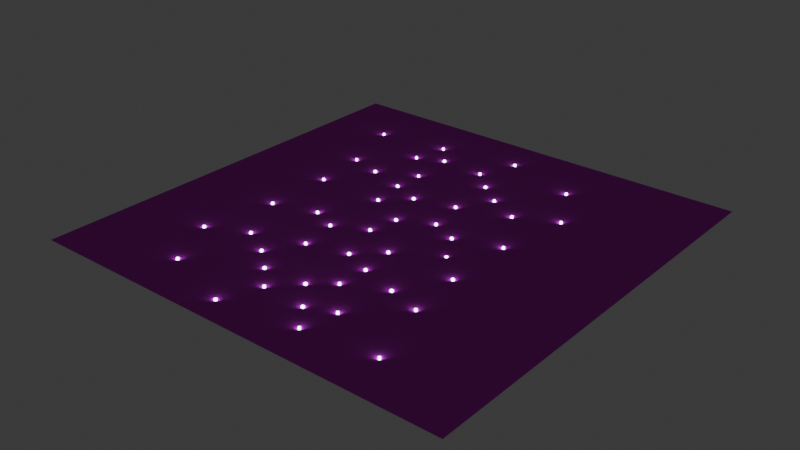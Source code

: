 # Source: greybox.blend  (saved by Blender 4.5.90; exported with 4.5.12 LTS)
import bpy
from mathutils import Matrix  # noqa: F401  (used for matrix-valued properties, if any)

bpy.ops.wm.read_factory_settings(use_empty=True)
scene = bpy.context.scene
scene.name = 'Scene'

# ---- collections
col_collection = bpy.data.collections.new('Collection'); scene.collection.children.link(col_collection)
col_boxes = bpy.data.collections.new('Boxes'); scene.collection.children.link(col_boxes)

# ---- images (referenced by path relative to the original .blend; pixels are not part of the script)
import os
ASSET_DIR = os.environ.get("B2B_ASSET_DIR", "")  # directory of the original .blend (textures are referenced by path, not embedded)
HERE = os.path.dirname(os.path.abspath(__file__))  # packed textures are extracted next to this script under _unpacked/

def load_image(name, relpath, width, height, colorspace="sRGB"):
    """Load a texture the original file referenced (path relative to the .blend, or extracted next to this script)."""
    p = next((c for c in (os.path.join(HERE, relpath), os.path.join(ASSET_DIR, relpath)) if relpath and os.path.exists(c)), "")
    if p:
        img = bpy.data.images.load(p, check_existing=True)
        img.name = name
    else:  # same state as the original file: an image datablock whose file is absent (Cycles renders it pink)
        img = bpy.data.images.new(name, width, height)
        img.source = "FILE"
        img.filepath = "//" + (relpath or name)
    img.colorspace_settings.name = colorspace
    return img
img_poliigon_concreteworn_8690_basecolor_jpg = load_image('Poliigon_ConcreteWorn_8690_BaseColor.jpg', 'Poliigon_ConcreteWorn_8690_BaseColor.jpg', 1024, 1024, 'sRGB')
img_poliigon_concreteworn_8690_roughness_jpg = load_image('Poliigon_ConcreteWorn_8690_Roughness.jpg', 'Poliigon_ConcreteWorn_8690_Roughness.jpg', 1024, 1024, 'Non-Color')
img_poliigon_concreteworn_8690_normal_png = load_image('Poliigon_ConcreteWorn_8690_Normal.png', 'Poliigon_ConcreteWorn_8690_Normal.png', 1024, 1024, 'Non-Color')

# ---- materials (node trees are filled in below, after node groups)
mat_concrete = bpy.data.materials.new('concrete')
mat_concrete.alpha_threshold = 0.0
mat_concrete.roughness = 0.5
mat_concrete.line_color = (0.0, 0.0, 0.0, 1.0)
mat_boxes = bpy.data.materials.new('boxes')
mat_boxes.alpha_threshold = 0.0
mat_boxes.roughness = 0.5
mat_boxes.line_color = (0.0, 0.0, 0.0, 1.0)

# ---- material node trees
mat_concrete.use_nodes = True; mat_concrete.node_tree.nodes.clear()
_N = mat_concrete.node_tree.nodes; _L = mat_concrete.node_tree.links
n0 = _N.new('ShaderNodeOutputMaterial'); n0.name = 'Material Output'; n0.location = (200, 100)
n1 = _N.new('ShaderNodeBsdfPrincipled'); n1.name = 'Principled BSDF'; n1.location = (-200, 100)
n1.inputs[3].default_value = 1.45
n2 = _N.new('ShaderNodeTexImage'); n2.name = 'Image Texture'; n2.location = (-563, 86)
n2.hide = True
n2.image = img_poliigon_concreteworn_8690_basecolor_jpg
n3 = _N.new('ShaderNodeTexImage'); n3.name = 'Image Texture.001'; n3.location = (-563, 11)
n3.image = img_poliigon_concreteworn_8690_roughness_jpg
n4 = _N.new('ShaderNodeTexImage'); n4.name = 'Image Texture.002'; n4.location = (-682, -83)
n4.image = img_poliigon_concreteworn_8690_normal_png
n5 = _N.new('ShaderNodeNormalMap'); n5.name = 'Normal Map'; n5.location = (-396, -49)
_L.new(n1.outputs[0], n0.inputs[0])
_L.new(n4.outputs[0], n5.inputs[1])
_L.new(n5.outputs[0], n1.inputs[5])
_L.new(n3.outputs[0], n1.inputs[2])
_L.new(n2.outputs[0], n1.inputs[0])
n0.is_active_output = True
mat_boxes.use_nodes = True; mat_boxes.node_tree.nodes.clear()
_N = mat_boxes.node_tree.nodes; _L = mat_boxes.node_tree.links
n0 = _N.new('ShaderNodeOutputMaterial'); n0.name = 'Material Output'; n0.location = (200, 100)
n1 = _N.new('ShaderNodeEmission'); n1.name = 'Emission'; n1.location = (-200, 100)
n1.inputs[0].default_value = (0.8008, 0.794, 1.0, 1.0)
n1.inputs[1].default_value = 10.0
_L.new(n1.outputs[0], n0.inputs[0])
n0.is_active_output = True

# ---- world
world_world = bpy.data.worlds.new('World'); scene.world = world_world
world_world.use_nodes = True; world_world.node_tree.nodes.clear()
_N = world_world.node_tree.nodes; _L = world_world.node_tree.links
n0 = _N.new('ShaderNodeOutputWorld'); n0.name = 'World Output'; n0.location = (200, 100)
n1 = _N.new('ShaderNodeBackground'); n1.name = 'Background'; n1.location = (-200, 100)
n1.inputs[0].default_value = (0.05088, 0.05088, 0.05088, 1.0)
_L.new(n1.outputs[0], n0.inputs[0])
n0.is_active_output = True
world_world.color = (0.05088, 0.05088, 0.05088)
world_world.sun_shadow_jitter_overblur = 0.0

# ---- meshes
me_plane = bpy.data.meshes.new('Plane')
me_plane.from_pydata([(-1.0, -1.0, 0.0), (1.0, -1.0, 0.0), (-1.0, 1.0, 0.0), (1.0, 1.0, 0.0)], [], [(0, 1, 3, 2)])
_uv = me_plane.uv_layers.new(name='UVMap')
_uv.uv.foreach_set('vector', [-9.5, -9.5, 10.5, -9.5, 10.5, 10.5, -9.5, 10.5])
me_plane.materials.append(mat_concrete)
me_plane.update()
me_cube_002 = bpy.data.meshes.new('Cube.002')
me_cube_002.from_pydata([(-1.0, -1.0, -1.0), (-1.0, -1.0, 1.0), (-1.0, 1.0, -1.0), (-1.0, 1.0, 1.0), (1.0, -1.0, -1.0), (1.0, -1.0, 1.0), (1.0, 1.0, -1.0), (1.0, 1.0, 1.0)], [], [(0, 1, 3, 2), (2, 3, 7, 6), (6, 7, 5, 4), (4, 5, 1, 0), (2, 6, 4, 0), (7, 3, 1, 5)])
_uv = me_cube_002.uv_layers.new(name='UVMap')
_uv.uv.foreach_set('vector', [0.375, 0.0, 0.625, 0.0, 0.625, 0.25, 0.375, 0.25, 0.375, 0.25, 0.625, 0.25, 0.625, 0.5, 0.375, 0.5, 0.375, 0.5, 0.625, 0.5, 0.625, 0.75, 0.375, 0.75, 0.375, 0.75, 0.625, 0.75, 0.625, 1.0, 0.375, 1.0, 0.125, 0.5, 0.375, 0.5, 0.375, 0.75, 0.125, 0.75, 0.625, 0.5, 0.875, 0.5, 0.875, 0.75, 0.625, 0.75])
me_cube_002.materials.append(mat_boxes)
me_cube_002.update()
me_cube_003 = bpy.data.meshes.new('Cube.003')
me_cube_003.from_pydata([(-1.0, -1.0, -1.0), (-1.0, -1.0, 1.0), (-1.0, 1.0, -1.0), (-1.0, 1.0, 1.0), (1.0, -1.0, -1.0), (1.0, -1.0, 1.0), (1.0, 1.0, -1.0), (1.0, 1.0, 1.0)], [], [(0, 1, 3, 2), (2, 3, 7, 6), (6, 7, 5, 4), (4, 5, 1, 0), (2, 6, 4, 0), (7, 3, 1, 5)])
_uv = me_cube_003.uv_layers.new(name='UVMap')
_uv.uv.foreach_set('vector', [0.375, 0.0, 0.625, 0.0, 0.625, 0.25, 0.375, 0.25, 0.375, 0.25, 0.625, 0.25, 0.625, 0.5, 0.375, 0.5, 0.375, 0.5, 0.625, 0.5, 0.625, 0.75, 0.375, 0.75, 0.375, 0.75, 0.625, 0.75, 0.625, 1.0, 0.375, 1.0, 0.125, 0.5, 0.375, 0.5, 0.375, 0.75, 0.125, 0.75, 0.625, 0.5, 0.875, 0.5, 0.875, 0.75, 0.625, 0.75])
me_cube_003.materials.append(mat_boxes)
me_cube_003.update()
me_cube_004 = bpy.data.meshes.new('Cube.004')
me_cube_004.from_pydata([(-1.0, -1.0, -1.0), (-1.0, -1.0, 1.0), (-1.0, 1.0, -1.0), (-1.0, 1.0, 1.0), (1.0, -1.0, -1.0), (1.0, -1.0, 1.0), (1.0, 1.0, -1.0), (1.0, 1.0, 1.0)], [], [(0, 1, 3, 2), (2, 3, 7, 6), (6, 7, 5, 4), (4, 5, 1, 0), (2, 6, 4, 0), (7, 3, 1, 5)])
_uv = me_cube_004.uv_layers.new(name='UVMap')
_uv.uv.foreach_set('vector', [0.375, 0.0, 0.625, 0.0, 0.625, 0.25, 0.375, 0.25, 0.375, 0.25, 0.625, 0.25, 0.625, 0.5, 0.375, 0.5, 0.375, 0.5, 0.625, 0.5, 0.625, 0.75, 0.375, 0.75, 0.375, 0.75, 0.625, 0.75, 0.625, 1.0, 0.375, 1.0, 0.125, 0.5, 0.375, 0.5, 0.375, 0.75, 0.125, 0.75, 0.625, 0.5, 0.875, 0.5, 0.875, 0.75, 0.625, 0.75])
me_cube_004.materials.append(mat_boxes)
me_cube_004.update()
me_cube_005 = bpy.data.meshes.new('Cube.005')
me_cube_005.from_pydata([(-1.0, -1.0, -1.0), (-1.0, -1.0, 1.0), (-1.0, 1.0, -1.0), (-1.0, 1.0, 1.0), (1.0, -1.0, -1.0), (1.0, -1.0, 1.0), (1.0, 1.0, -1.0), (1.0, 1.0, 1.0)], [], [(0, 1, 3, 2), (2, 3, 7, 6), (6, 7, 5, 4), (4, 5, 1, 0), (2, 6, 4, 0), (7, 3, 1, 5)])
_uv = me_cube_005.uv_layers.new(name='UVMap')
_uv.uv.foreach_set('vector', [0.375, 0.0, 0.625, 0.0, 0.625, 0.25, 0.375, 0.25, 0.375, 0.25, 0.625, 0.25, 0.625, 0.5, 0.375, 0.5, 0.375, 0.5, 0.625, 0.5, 0.625, 0.75, 0.375, 0.75, 0.375, 0.75, 0.625, 0.75, 0.625, 1.0, 0.375, 1.0, 0.125, 0.5, 0.375, 0.5, 0.375, 0.75, 0.125, 0.75, 0.625, 0.5, 0.875, 0.5, 0.875, 0.75, 0.625, 0.75])
me_cube_005.materials.append(mat_boxes)
me_cube_005.update()
me_cube_006 = bpy.data.meshes.new('Cube.006')
me_cube_006.from_pydata([(-1.0, -1.0, -1.0), (-1.0, -1.0, 1.0), (-1.0, 1.0, -1.0), (-1.0, 1.0, 1.0), (1.0, -1.0, -1.0), (1.0, -1.0, 1.0), (1.0, 1.0, -1.0), (1.0, 1.0, 1.0)], [], [(0, 1, 3, 2), (2, 3, 7, 6), (6, 7, 5, 4), (4, 5, 1, 0), (2, 6, 4, 0), (7, 3, 1, 5)])
_uv = me_cube_006.uv_layers.new(name='UVMap')
_uv.uv.foreach_set('vector', [0.375, 0.0, 0.625, 0.0, 0.625, 0.25, 0.375, 0.25, 0.375, 0.25, 0.625, 0.25, 0.625, 0.5, 0.375, 0.5, 0.375, 0.5, 0.625, 0.5, 0.625, 0.75, 0.375, 0.75, 0.375, 0.75, 0.625, 0.75, 0.625, 1.0, 0.375, 1.0, 0.125, 0.5, 0.375, 0.5, 0.375, 0.75, 0.125, 0.75, 0.625, 0.5, 0.875, 0.5, 0.875, 0.75, 0.625, 0.75])
me_cube_006.materials.append(mat_boxes)
me_cube_006.update()
me_cube_007 = bpy.data.meshes.new('Cube.007')
me_cube_007.from_pydata([(-1.0, -1.0, -1.0), (-1.0, -1.0, 1.0), (-1.0, 1.0, -1.0), (-1.0, 1.0, 1.0), (1.0, -1.0, -1.0), (1.0, -1.0, 1.0), (1.0, 1.0, -1.0), (1.0, 1.0, 1.0)], [], [(0, 1, 3, 2), (2, 3, 7, 6), (6, 7, 5, 4), (4, 5, 1, 0), (2, 6, 4, 0), (7, 3, 1, 5)])
_uv = me_cube_007.uv_layers.new(name='UVMap')
_uv.uv.foreach_set('vector', [0.375, 0.0, 0.625, 0.0, 0.625, 0.25, 0.375, 0.25, 0.375, 0.25, 0.625, 0.25, 0.625, 0.5, 0.375, 0.5, 0.375, 0.5, 0.625, 0.5, 0.625, 0.75, 0.375, 0.75, 0.375, 0.75, 0.625, 0.75, 0.625, 1.0, 0.375, 1.0, 0.125, 0.5, 0.375, 0.5, 0.375, 0.75, 0.125, 0.75, 0.625, 0.5, 0.875, 0.5, 0.875, 0.75, 0.625, 0.75])
me_cube_007.materials.append(mat_boxes)
me_cube_007.update()
me_cube_008 = bpy.data.meshes.new('Cube.008')
me_cube_008.from_pydata([(-1.0, -1.0, -1.0), (-1.0, -1.0, 1.0), (-1.0, 1.0, -1.0), (-1.0, 1.0, 1.0), (1.0, -1.0, -1.0), (1.0, -1.0, 1.0), (1.0, 1.0, -1.0), (1.0, 1.0, 1.0)], [], [(0, 1, 3, 2), (2, 3, 7, 6), (6, 7, 5, 4), (4, 5, 1, 0), (2, 6, 4, 0), (7, 3, 1, 5)])
_uv = me_cube_008.uv_layers.new(name='UVMap')
_uv.uv.foreach_set('vector', [0.375, 0.0, 0.625, 0.0, 0.625, 0.25, 0.375, 0.25, 0.375, 0.25, 0.625, 0.25, 0.625, 0.5, 0.375, 0.5, 0.375, 0.5, 0.625, 0.5, 0.625, 0.75, 0.375, 0.75, 0.375, 0.75, 0.625, 0.75, 0.625, 1.0, 0.375, 1.0, 0.125, 0.5, 0.375, 0.5, 0.375, 0.75, 0.125, 0.75, 0.625, 0.5, 0.875, 0.5, 0.875, 0.75, 0.625, 0.75])
me_cube_008.materials.append(mat_boxes)
me_cube_008.update()
me_cube_009 = bpy.data.meshes.new('Cube.009')
me_cube_009.from_pydata([(-1.0, -1.0, -1.0), (-1.0, -1.0, 1.0), (-1.0, 1.0, -1.0), (-1.0, 1.0, 1.0), (1.0, -1.0, -1.0), (1.0, -1.0, 1.0), (1.0, 1.0, -1.0), (1.0, 1.0, 1.0)], [], [(0, 1, 3, 2), (2, 3, 7, 6), (6, 7, 5, 4), (4, 5, 1, 0), (2, 6, 4, 0), (7, 3, 1, 5)])
_uv = me_cube_009.uv_layers.new(name='UVMap')
_uv.uv.foreach_set('vector', [0.375, 0.0, 0.625, 0.0, 0.625, 0.25, 0.375, 0.25, 0.375, 0.25, 0.625, 0.25, 0.625, 0.5, 0.375, 0.5, 0.375, 0.5, 0.625, 0.5, 0.625, 0.75, 0.375, 0.75, 0.375, 0.75, 0.625, 0.75, 0.625, 1.0, 0.375, 1.0, 0.125, 0.5, 0.375, 0.5, 0.375, 0.75, 0.125, 0.75, 0.625, 0.5, 0.875, 0.5, 0.875, 0.75, 0.625, 0.75])
me_cube_009.materials.append(mat_boxes)
me_cube_009.update()
me_cube_010 = bpy.data.meshes.new('Cube.010')
me_cube_010.from_pydata([(-1.0, -1.0, -1.0), (-1.0, -1.0, 1.0), (-1.0, 1.0, -1.0), (-1.0, 1.0, 1.0), (1.0, -1.0, -1.0), (1.0, -1.0, 1.0), (1.0, 1.0, -1.0), (1.0, 1.0, 1.0)], [], [(0, 1, 3, 2), (2, 3, 7, 6), (6, 7, 5, 4), (4, 5, 1, 0), (2, 6, 4, 0), (7, 3, 1, 5)])
_uv = me_cube_010.uv_layers.new(name='UVMap')
_uv.uv.foreach_set('vector', [0.375, 0.0, 0.625, 0.0, 0.625, 0.25, 0.375, 0.25, 0.375, 0.25, 0.625, 0.25, 0.625, 0.5, 0.375, 0.5, 0.375, 0.5, 0.625, 0.5, 0.625, 0.75, 0.375, 0.75, 0.375, 0.75, 0.625, 0.75, 0.625, 1.0, 0.375, 1.0, 0.125, 0.5, 0.375, 0.5, 0.375, 0.75, 0.125, 0.75, 0.625, 0.5, 0.875, 0.5, 0.875, 0.75, 0.625, 0.75])
me_cube_010.materials.append(mat_boxes)
me_cube_010.update()
me_cube_011 = bpy.data.meshes.new('Cube.011')
me_cube_011.from_pydata([(-1.0, -1.0, -1.0), (-1.0, -1.0, 1.0), (-1.0, 1.0, -1.0), (-1.0, 1.0, 1.0), (1.0, -1.0, -1.0), (1.0, -1.0, 1.0), (1.0, 1.0, -1.0), (1.0, 1.0, 1.0)], [], [(0, 1, 3, 2), (2, 3, 7, 6), (6, 7, 5, 4), (4, 5, 1, 0), (2, 6, 4, 0), (7, 3, 1, 5)])
_uv = me_cube_011.uv_layers.new(name='UVMap')
_uv.uv.foreach_set('vector', [0.375, 0.0, 0.625, 0.0, 0.625, 0.25, 0.375, 0.25, 0.375, 0.25, 0.625, 0.25, 0.625, 0.5, 0.375, 0.5, 0.375, 0.5, 0.625, 0.5, 0.625, 0.75, 0.375, 0.75, 0.375, 0.75, 0.625, 0.75, 0.625, 1.0, 0.375, 1.0, 0.125, 0.5, 0.375, 0.5, 0.375, 0.75, 0.125, 0.75, 0.625, 0.5, 0.875, 0.5, 0.875, 0.75, 0.625, 0.75])
me_cube_011.materials.append(mat_boxes)
me_cube_011.update()
me_cube_012 = bpy.data.meshes.new('Cube.012')
me_cube_012.from_pydata([(-1.0, -1.0, -1.0), (-1.0, -1.0, 1.0), (-1.0, 1.0, -1.0), (-1.0, 1.0, 1.0), (1.0, -1.0, -1.0), (1.0, -1.0, 1.0), (1.0, 1.0, -1.0), (1.0, 1.0, 1.0)], [], [(0, 1, 3, 2), (2, 3, 7, 6), (6, 7, 5, 4), (4, 5, 1, 0), (2, 6, 4, 0), (7, 3, 1, 5)])
_uv = me_cube_012.uv_layers.new(name='UVMap')
_uv.uv.foreach_set('vector', [0.375, 0.0, 0.625, 0.0, 0.625, 0.25, 0.375, 0.25, 0.375, 0.25, 0.625, 0.25, 0.625, 0.5, 0.375, 0.5, 0.375, 0.5, 0.625, 0.5, 0.625, 0.75, 0.375, 0.75, 0.375, 0.75, 0.625, 0.75, 0.625, 1.0, 0.375, 1.0, 0.125, 0.5, 0.375, 0.5, 0.375, 0.75, 0.125, 0.75, 0.625, 0.5, 0.875, 0.5, 0.875, 0.75, 0.625, 0.75])
me_cube_012.materials.append(mat_boxes)
me_cube_012.update()
me_cube_013 = bpy.data.meshes.new('Cube.013')
me_cube_013.from_pydata([(-1.0, -1.0, -1.0), (-1.0, -1.0, 1.0), (-1.0, 1.0, -1.0), (-1.0, 1.0, 1.0), (1.0, -1.0, -1.0), (1.0, -1.0, 1.0), (1.0, 1.0, -1.0), (1.0, 1.0, 1.0)], [], [(0, 1, 3, 2), (2, 3, 7, 6), (6, 7, 5, 4), (4, 5, 1, 0), (2, 6, 4, 0), (7, 3, 1, 5)])
_uv = me_cube_013.uv_layers.new(name='UVMap')
_uv.uv.foreach_set('vector', [0.375, 0.0, 0.625, 0.0, 0.625, 0.25, 0.375, 0.25, 0.375, 0.25, 0.625, 0.25, 0.625, 0.5, 0.375, 0.5, 0.375, 0.5, 0.625, 0.5, 0.625, 0.75, 0.375, 0.75, 0.375, 0.75, 0.625, 0.75, 0.625, 1.0, 0.375, 1.0, 0.125, 0.5, 0.375, 0.5, 0.375, 0.75, 0.125, 0.75, 0.625, 0.5, 0.875, 0.5, 0.875, 0.75, 0.625, 0.75])
me_cube_013.materials.append(mat_boxes)
me_cube_013.update()
me_cube_014 = bpy.data.meshes.new('Cube.014')
me_cube_014.from_pydata([(-1.0, -1.0, -1.0), (-1.0, -1.0, 1.0), (-1.0, 1.0, -1.0), (-1.0, 1.0, 1.0), (1.0, -1.0, -1.0), (1.0, -1.0, 1.0), (1.0, 1.0, -1.0), (1.0, 1.0, 1.0)], [], [(0, 1, 3, 2), (2, 3, 7, 6), (6, 7, 5, 4), (4, 5, 1, 0), (2, 6, 4, 0), (7, 3, 1, 5)])
_uv = me_cube_014.uv_layers.new(name='UVMap')
_uv.uv.foreach_set('vector', [0.375, 0.0, 0.625, 0.0, 0.625, 0.25, 0.375, 0.25, 0.375, 0.25, 0.625, 0.25, 0.625, 0.5, 0.375, 0.5, 0.375, 0.5, 0.625, 0.5, 0.625, 0.75, 0.375, 0.75, 0.375, 0.75, 0.625, 0.75, 0.625, 1.0, 0.375, 1.0, 0.125, 0.5, 0.375, 0.5, 0.375, 0.75, 0.125, 0.75, 0.625, 0.5, 0.875, 0.5, 0.875, 0.75, 0.625, 0.75])
me_cube_014.materials.append(mat_boxes)
me_cube_014.update()
me_cube_015 = bpy.data.meshes.new('Cube.015')
me_cube_015.from_pydata([(-1.0, -1.0, -1.0), (-1.0, -1.0, 1.0), (-1.0, 1.0, -1.0), (-1.0, 1.0, 1.0), (1.0, -1.0, -1.0), (1.0, -1.0, 1.0), (1.0, 1.0, -1.0), (1.0, 1.0, 1.0)], [], [(0, 1, 3, 2), (2, 3, 7, 6), (6, 7, 5, 4), (4, 5, 1, 0), (2, 6, 4, 0), (7, 3, 1, 5)])
_uv = me_cube_015.uv_layers.new(name='UVMap')
_uv.uv.foreach_set('vector', [0.375, 0.0, 0.625, 0.0, 0.625, 0.25, 0.375, 0.25, 0.375, 0.25, 0.625, 0.25, 0.625, 0.5, 0.375, 0.5, 0.375, 0.5, 0.625, 0.5, 0.625, 0.75, 0.375, 0.75, 0.375, 0.75, 0.625, 0.75, 0.625, 1.0, 0.375, 1.0, 0.125, 0.5, 0.375, 0.5, 0.375, 0.75, 0.125, 0.75, 0.625, 0.5, 0.875, 0.5, 0.875, 0.75, 0.625, 0.75])
me_cube_015.materials.append(mat_boxes)
me_cube_015.update()
me_cube_016 = bpy.data.meshes.new('Cube.016')
me_cube_016.from_pydata([(-1.0, -1.0, -1.0), (-1.0, -1.0, 1.0), (-1.0, 1.0, -1.0), (-1.0, 1.0, 1.0), (1.0, -1.0, -1.0), (1.0, -1.0, 1.0), (1.0, 1.0, -1.0), (1.0, 1.0, 1.0)], [], [(0, 1, 3, 2), (2, 3, 7, 6), (6, 7, 5, 4), (4, 5, 1, 0), (2, 6, 4, 0), (7, 3, 1, 5)])
_uv = me_cube_016.uv_layers.new(name='UVMap')
_uv.uv.foreach_set('vector', [0.375, 0.0, 0.625, 0.0, 0.625, 0.25, 0.375, 0.25, 0.375, 0.25, 0.625, 0.25, 0.625, 0.5, 0.375, 0.5, 0.375, 0.5, 0.625, 0.5, 0.625, 0.75, 0.375, 0.75, 0.375, 0.75, 0.625, 0.75, 0.625, 1.0, 0.375, 1.0, 0.125, 0.5, 0.375, 0.5, 0.375, 0.75, 0.125, 0.75, 0.625, 0.5, 0.875, 0.5, 0.875, 0.75, 0.625, 0.75])
me_cube_016.materials.append(mat_boxes)
me_cube_016.update()
me_cube_017 = bpy.data.meshes.new('Cube.017')
me_cube_017.from_pydata([(-1.0, -1.0, -1.0), (-1.0, -1.0, 1.0), (-1.0, 1.0, -1.0), (-1.0, 1.0, 1.0), (1.0, -1.0, -1.0), (1.0, -1.0, 1.0), (1.0, 1.0, -1.0), (1.0, 1.0, 1.0)], [], [(0, 1, 3, 2), (2, 3, 7, 6), (6, 7, 5, 4), (4, 5, 1, 0), (2, 6, 4, 0), (7, 3, 1, 5)])
_uv = me_cube_017.uv_layers.new(name='UVMap')
_uv.uv.foreach_set('vector', [0.375, 0.0, 0.625, 0.0, 0.625, 0.25, 0.375, 0.25, 0.375, 0.25, 0.625, 0.25, 0.625, 0.5, 0.375, 0.5, 0.375, 0.5, 0.625, 0.5, 0.625, 0.75, 0.375, 0.75, 0.375, 0.75, 0.625, 0.75, 0.625, 1.0, 0.375, 1.0, 0.125, 0.5, 0.375, 0.5, 0.375, 0.75, 0.125, 0.75, 0.625, 0.5, 0.875, 0.5, 0.875, 0.75, 0.625, 0.75])
me_cube_017.materials.append(mat_boxes)
me_cube_017.update()
me_cube_018 = bpy.data.meshes.new('Cube.018')
me_cube_018.from_pydata([(-1.0, -1.0, -1.0), (-1.0, -1.0, 1.0), (-1.0, 1.0, -1.0), (-1.0, 1.0, 1.0), (1.0, -1.0, -1.0), (1.0, -1.0, 1.0), (1.0, 1.0, -1.0), (1.0, 1.0, 1.0)], [], [(0, 1, 3, 2), (2, 3, 7, 6), (6, 7, 5, 4), (4, 5, 1, 0), (2, 6, 4, 0), (7, 3, 1, 5)])
_uv = me_cube_018.uv_layers.new(name='UVMap')
_uv.uv.foreach_set('vector', [0.375, 0.0, 0.625, 0.0, 0.625, 0.25, 0.375, 0.25, 0.375, 0.25, 0.625, 0.25, 0.625, 0.5, 0.375, 0.5, 0.375, 0.5, 0.625, 0.5, 0.625, 0.75, 0.375, 0.75, 0.375, 0.75, 0.625, 0.75, 0.625, 1.0, 0.375, 1.0, 0.125, 0.5, 0.375, 0.5, 0.375, 0.75, 0.125, 0.75, 0.625, 0.5, 0.875, 0.5, 0.875, 0.75, 0.625, 0.75])
me_cube_018.materials.append(mat_boxes)
me_cube_018.update()
me_cube_019 = bpy.data.meshes.new('Cube.019')
me_cube_019.from_pydata([(-1.0, -1.0, -1.0), (-1.0, -1.0, 1.0), (-1.0, 1.0, -1.0), (-1.0, 1.0, 1.0), (1.0, -1.0, -1.0), (1.0, -1.0, 1.0), (1.0, 1.0, -1.0), (1.0, 1.0, 1.0)], [], [(0, 1, 3, 2), (2, 3, 7, 6), (6, 7, 5, 4), (4, 5, 1, 0), (2, 6, 4, 0), (7, 3, 1, 5)])
_uv = me_cube_019.uv_layers.new(name='UVMap')
_uv.uv.foreach_set('vector', [0.375, 0.0, 0.625, 0.0, 0.625, 0.25, 0.375, 0.25, 0.375, 0.25, 0.625, 0.25, 0.625, 0.5, 0.375, 0.5, 0.375, 0.5, 0.625, 0.5, 0.625, 0.75, 0.375, 0.75, 0.375, 0.75, 0.625, 0.75, 0.625, 1.0, 0.375, 1.0, 0.125, 0.5, 0.375, 0.5, 0.375, 0.75, 0.125, 0.75, 0.625, 0.5, 0.875, 0.5, 0.875, 0.75, 0.625, 0.75])
me_cube_019.materials.append(mat_boxes)
me_cube_019.update()
me_cube_020 = bpy.data.meshes.new('Cube.020')
me_cube_020.from_pydata([(-1.0, -1.0, -1.0), (-1.0, -1.0, 1.0), (-1.0, 1.0, -1.0), (-1.0, 1.0, 1.0), (1.0, -1.0, -1.0), (1.0, -1.0, 1.0), (1.0, 1.0, -1.0), (1.0, 1.0, 1.0)], [], [(0, 1, 3, 2), (2, 3, 7, 6), (6, 7, 5, 4), (4, 5, 1, 0), (2, 6, 4, 0), (7, 3, 1, 5)])
_uv = me_cube_020.uv_layers.new(name='UVMap')
_uv.uv.foreach_set('vector', [0.375, 0.0, 0.625, 0.0, 0.625, 0.25, 0.375, 0.25, 0.375, 0.25, 0.625, 0.25, 0.625, 0.5, 0.375, 0.5, 0.375, 0.5, 0.625, 0.5, 0.625, 0.75, 0.375, 0.75, 0.375, 0.75, 0.625, 0.75, 0.625, 1.0, 0.375, 1.0, 0.125, 0.5, 0.375, 0.5, 0.375, 0.75, 0.125, 0.75, 0.625, 0.5, 0.875, 0.5, 0.875, 0.75, 0.625, 0.75])
me_cube_020.materials.append(mat_boxes)
me_cube_020.update()
me_cube_021 = bpy.data.meshes.new('Cube.021')
me_cube_021.from_pydata([(-1.0, -1.0, -1.0), (-1.0, -1.0, 1.0), (-1.0, 1.0, -1.0), (-1.0, 1.0, 1.0), (1.0, -1.0, -1.0), (1.0, -1.0, 1.0), (1.0, 1.0, -1.0), (1.0, 1.0, 1.0)], [], [(0, 1, 3, 2), (2, 3, 7, 6), (6, 7, 5, 4), (4, 5, 1, 0), (2, 6, 4, 0), (7, 3, 1, 5)])
_uv = me_cube_021.uv_layers.new(name='UVMap')
_uv.uv.foreach_set('vector', [0.375, 0.0, 0.625, 0.0, 0.625, 0.25, 0.375, 0.25, 0.375, 0.25, 0.625, 0.25, 0.625, 0.5, 0.375, 0.5, 0.375, 0.5, 0.625, 0.5, 0.625, 0.75, 0.375, 0.75, 0.375, 0.75, 0.625, 0.75, 0.625, 1.0, 0.375, 1.0, 0.125, 0.5, 0.375, 0.5, 0.375, 0.75, 0.125, 0.75, 0.625, 0.5, 0.875, 0.5, 0.875, 0.75, 0.625, 0.75])
me_cube_021.materials.append(mat_boxes)
me_cube_021.update()
me_cube_022 = bpy.data.meshes.new('Cube.022')
me_cube_022.from_pydata([(-1.0, -1.0, -1.0), (-1.0, -1.0, 1.0), (-1.0, 1.0, -1.0), (-1.0, 1.0, 1.0), (1.0, -1.0, -1.0), (1.0, -1.0, 1.0), (1.0, 1.0, -1.0), (1.0, 1.0, 1.0)], [], [(0, 1, 3, 2), (2, 3, 7, 6), (6, 7, 5, 4), (4, 5, 1, 0), (2, 6, 4, 0), (7, 3, 1, 5)])
_uv = me_cube_022.uv_layers.new(name='UVMap')
_uv.uv.foreach_set('vector', [0.375, 0.0, 0.625, 0.0, 0.625, 0.25, 0.375, 0.25, 0.375, 0.25, 0.625, 0.25, 0.625, 0.5, 0.375, 0.5, 0.375, 0.5, 0.625, 0.5, 0.625, 0.75, 0.375, 0.75, 0.375, 0.75, 0.625, 0.75, 0.625, 1.0, 0.375, 1.0, 0.125, 0.5, 0.375, 0.5, 0.375, 0.75, 0.125, 0.75, 0.625, 0.5, 0.875, 0.5, 0.875, 0.75, 0.625, 0.75])
me_cube_022.materials.append(mat_boxes)
me_cube_022.update()
me_cube_023 = bpy.data.meshes.new('Cube.023')
me_cube_023.from_pydata([(-1.0, -1.0, -1.0), (-1.0, -1.0, 1.0), (-1.0, 1.0, -1.0), (-1.0, 1.0, 1.0), (1.0, -1.0, -1.0), (1.0, -1.0, 1.0), (1.0, 1.0, -1.0), (1.0, 1.0, 1.0)], [], [(0, 1, 3, 2), (2, 3, 7, 6), (6, 7, 5, 4), (4, 5, 1, 0), (2, 6, 4, 0), (7, 3, 1, 5)])
_uv = me_cube_023.uv_layers.new(name='UVMap')
_uv.uv.foreach_set('vector', [0.375, 0.0, 0.625, 0.0, 0.625, 0.25, 0.375, 0.25, 0.375, 0.25, 0.625, 0.25, 0.625, 0.5, 0.375, 0.5, 0.375, 0.5, 0.625, 0.5, 0.625, 0.75, 0.375, 0.75, 0.375, 0.75, 0.625, 0.75, 0.625, 1.0, 0.375, 1.0, 0.125, 0.5, 0.375, 0.5, 0.375, 0.75, 0.125, 0.75, 0.625, 0.5, 0.875, 0.5, 0.875, 0.75, 0.625, 0.75])
me_cube_023.materials.append(mat_boxes)
me_cube_023.update()
me_cube_024 = bpy.data.meshes.new('Cube.024')
me_cube_024.from_pydata([(-1.0, -1.0, -1.0), (-1.0, -1.0, 1.0), (-1.0, 1.0, -1.0), (-1.0, 1.0, 1.0), (1.0, -1.0, -1.0), (1.0, -1.0, 1.0), (1.0, 1.0, -1.0), (1.0, 1.0, 1.0)], [], [(0, 1, 3, 2), (2, 3, 7, 6), (6, 7, 5, 4), (4, 5, 1, 0), (2, 6, 4, 0), (7, 3, 1, 5)])
_uv = me_cube_024.uv_layers.new(name='UVMap')
_uv.uv.foreach_set('vector', [0.375, 0.0, 0.625, 0.0, 0.625, 0.25, 0.375, 0.25, 0.375, 0.25, 0.625, 0.25, 0.625, 0.5, 0.375, 0.5, 0.375, 0.5, 0.625, 0.5, 0.625, 0.75, 0.375, 0.75, 0.375, 0.75, 0.625, 0.75, 0.625, 1.0, 0.375, 1.0, 0.125, 0.5, 0.375, 0.5, 0.375, 0.75, 0.125, 0.75, 0.625, 0.5, 0.875, 0.5, 0.875, 0.75, 0.625, 0.75])
me_cube_024.materials.append(mat_boxes)
me_cube_024.update()
me_cube_025 = bpy.data.meshes.new('Cube.025')
me_cube_025.from_pydata([(-1.0, -1.0, -1.0), (-1.0, -1.0, 1.0), (-1.0, 1.0, -1.0), (-1.0, 1.0, 1.0), (1.0, -1.0, -1.0), (1.0, -1.0, 1.0), (1.0, 1.0, -1.0), (1.0, 1.0, 1.0)], [], [(0, 1, 3, 2), (2, 3, 7, 6), (6, 7, 5, 4), (4, 5, 1, 0), (2, 6, 4, 0), (7, 3, 1, 5)])
_uv = me_cube_025.uv_layers.new(name='UVMap')
_uv.uv.foreach_set('vector', [0.375, 0.0, 0.625, 0.0, 0.625, 0.25, 0.375, 0.25, 0.375, 0.25, 0.625, 0.25, 0.625, 0.5, 0.375, 0.5, 0.375, 0.5, 0.625, 0.5, 0.625, 0.75, 0.375, 0.75, 0.375, 0.75, 0.625, 0.75, 0.625, 1.0, 0.375, 1.0, 0.125, 0.5, 0.375, 0.5, 0.375, 0.75, 0.125, 0.75, 0.625, 0.5, 0.875, 0.5, 0.875, 0.75, 0.625, 0.75])
me_cube_025.materials.append(mat_boxes)
me_cube_025.update()
me_cube_026 = bpy.data.meshes.new('Cube.026')
me_cube_026.from_pydata([(-1.0, -1.0, -1.0), (-1.0, -1.0, 1.0), (-1.0, 1.0, -1.0), (-1.0, 1.0, 1.0), (1.0, -1.0, -1.0), (1.0, -1.0, 1.0), (1.0, 1.0, -1.0), (1.0, 1.0, 1.0)], [], [(0, 1, 3, 2), (2, 3, 7, 6), (6, 7, 5, 4), (4, 5, 1, 0), (2, 6, 4, 0), (7, 3, 1, 5)])
_uv = me_cube_026.uv_layers.new(name='UVMap')
_uv.uv.foreach_set('vector', [0.375, 0.0, 0.625, 0.0, 0.625, 0.25, 0.375, 0.25, 0.375, 0.25, 0.625, 0.25, 0.625, 0.5, 0.375, 0.5, 0.375, 0.5, 0.625, 0.5, 0.625, 0.75, 0.375, 0.75, 0.375, 0.75, 0.625, 0.75, 0.625, 1.0, 0.375, 1.0, 0.125, 0.5, 0.375, 0.5, 0.375, 0.75, 0.125, 0.75, 0.625, 0.5, 0.875, 0.5, 0.875, 0.75, 0.625, 0.75])
me_cube_026.materials.append(mat_boxes)
me_cube_026.update()
me_cube_027 = bpy.data.meshes.new('Cube.027')
me_cube_027.from_pydata([(-1.0, -1.0, -1.0), (-1.0, -1.0, 1.0), (-1.0, 1.0, -1.0), (-1.0, 1.0, 1.0), (1.0, -1.0, -1.0), (1.0, -1.0, 1.0), (1.0, 1.0, -1.0), (1.0, 1.0, 1.0)], [], [(0, 1, 3, 2), (2, 3, 7, 6), (6, 7, 5, 4), (4, 5, 1, 0), (2, 6, 4, 0), (7, 3, 1, 5)])
_uv = me_cube_027.uv_layers.new(name='UVMap')
_uv.uv.foreach_set('vector', [0.375, 0.0, 0.625, 0.0, 0.625, 0.25, 0.375, 0.25, 0.375, 0.25, 0.625, 0.25, 0.625, 0.5, 0.375, 0.5, 0.375, 0.5, 0.625, 0.5, 0.625, 0.75, 0.375, 0.75, 0.375, 0.75, 0.625, 0.75, 0.625, 1.0, 0.375, 1.0, 0.125, 0.5, 0.375, 0.5, 0.375, 0.75, 0.125, 0.75, 0.625, 0.5, 0.875, 0.5, 0.875, 0.75, 0.625, 0.75])
me_cube_027.materials.append(mat_boxes)
me_cube_027.update()
me_cube_028 = bpy.data.meshes.new('Cube.028')
me_cube_028.from_pydata([(-1.0, -1.0, -1.0), (-1.0, -1.0, 1.0), (-1.0, 1.0, -1.0), (-1.0, 1.0, 1.0), (1.0, -1.0, -1.0), (1.0, -1.0, 1.0), (1.0, 1.0, -1.0), (1.0, 1.0, 1.0)], [], [(0, 1, 3, 2), (2, 3, 7, 6), (6, 7, 5, 4), (4, 5, 1, 0), (2, 6, 4, 0), (7, 3, 1, 5)])
_uv = me_cube_028.uv_layers.new(name='UVMap')
_uv.uv.foreach_set('vector', [0.375, 0.0, 0.625, 0.0, 0.625, 0.25, 0.375, 0.25, 0.375, 0.25, 0.625, 0.25, 0.625, 0.5, 0.375, 0.5, 0.375, 0.5, 0.625, 0.5, 0.625, 0.75, 0.375, 0.75, 0.375, 0.75, 0.625, 0.75, 0.625, 1.0, 0.375, 1.0, 0.125, 0.5, 0.375, 0.5, 0.375, 0.75, 0.125, 0.75, 0.625, 0.5, 0.875, 0.5, 0.875, 0.75, 0.625, 0.75])
me_cube_028.materials.append(mat_boxes)
me_cube_028.update()
me_cube_029 = bpy.data.meshes.new('Cube.029')
me_cube_029.from_pydata([(-1.0, -1.0, -1.0), (-1.0, -1.0, 1.0), (-1.0, 1.0, -1.0), (-1.0, 1.0, 1.0), (1.0, -1.0, -1.0), (1.0, -1.0, 1.0), (1.0, 1.0, -1.0), (1.0, 1.0, 1.0)], [], [(0, 1, 3, 2), (2, 3, 7, 6), (6, 7, 5, 4), (4, 5, 1, 0), (2, 6, 4, 0), (7, 3, 1, 5)])
_uv = me_cube_029.uv_layers.new(name='UVMap')
_uv.uv.foreach_set('vector', [0.375, 0.0, 0.625, 0.0, 0.625, 0.25, 0.375, 0.25, 0.375, 0.25, 0.625, 0.25, 0.625, 0.5, 0.375, 0.5, 0.375, 0.5, 0.625, 0.5, 0.625, 0.75, 0.375, 0.75, 0.375, 0.75, 0.625, 0.75, 0.625, 1.0, 0.375, 1.0, 0.125, 0.5, 0.375, 0.5, 0.375, 0.75, 0.125, 0.75, 0.625, 0.5, 0.875, 0.5, 0.875, 0.75, 0.625, 0.75])
me_cube_029.materials.append(mat_boxes)
me_cube_029.update()
me_cube_030 = bpy.data.meshes.new('Cube.030')
me_cube_030.from_pydata([(-1.0, -1.0, -1.0), (-1.0, -1.0, 1.0), (-1.0, 1.0, -1.0), (-1.0, 1.0, 1.0), (1.0, -1.0, -1.0), (1.0, -1.0, 1.0), (1.0, 1.0, -1.0), (1.0, 1.0, 1.0)], [], [(0, 1, 3, 2), (2, 3, 7, 6), (6, 7, 5, 4), (4, 5, 1, 0), (2, 6, 4, 0), (7, 3, 1, 5)])
_uv = me_cube_030.uv_layers.new(name='UVMap')
_uv.uv.foreach_set('vector', [0.375, 0.0, 0.625, 0.0, 0.625, 0.25, 0.375, 0.25, 0.375, 0.25, 0.625, 0.25, 0.625, 0.5, 0.375, 0.5, 0.375, 0.5, 0.625, 0.5, 0.625, 0.75, 0.375, 0.75, 0.375, 0.75, 0.625, 0.75, 0.625, 1.0, 0.375, 1.0, 0.125, 0.5, 0.375, 0.5, 0.375, 0.75, 0.125, 0.75, 0.625, 0.5, 0.875, 0.5, 0.875, 0.75, 0.625, 0.75])
me_cube_030.materials.append(mat_boxes)
me_cube_030.update()
me_cube_031 = bpy.data.meshes.new('Cube.031')
me_cube_031.from_pydata([(-1.0, -1.0, -1.0), (-1.0, -1.0, 1.0), (-1.0, 1.0, -1.0), (-1.0, 1.0, 1.0), (1.0, -1.0, -1.0), (1.0, -1.0, 1.0), (1.0, 1.0, -1.0), (1.0, 1.0, 1.0)], [], [(0, 1, 3, 2), (2, 3, 7, 6), (6, 7, 5, 4), (4, 5, 1, 0), (2, 6, 4, 0), (7, 3, 1, 5)])
_uv = me_cube_031.uv_layers.new(name='UVMap')
_uv.uv.foreach_set('vector', [0.375, 0.0, 0.625, 0.0, 0.625, 0.25, 0.375, 0.25, 0.375, 0.25, 0.625, 0.25, 0.625, 0.5, 0.375, 0.5, 0.375, 0.5, 0.625, 0.5, 0.625, 0.75, 0.375, 0.75, 0.375, 0.75, 0.625, 0.75, 0.625, 1.0, 0.375, 1.0, 0.125, 0.5, 0.375, 0.5, 0.375, 0.75, 0.125, 0.75, 0.625, 0.5, 0.875, 0.5, 0.875, 0.75, 0.625, 0.75])
me_cube_031.materials.append(mat_boxes)
me_cube_031.update()
me_cube_032 = bpy.data.meshes.new('Cube.032')
me_cube_032.from_pydata([(-1.0, -1.0, -1.0), (-1.0, -1.0, 1.0), (-1.0, 1.0, -1.0), (-1.0, 1.0, 1.0), (1.0, -1.0, -1.0), (1.0, -1.0, 1.0), (1.0, 1.0, -1.0), (1.0, 1.0, 1.0)], [], [(0, 1, 3, 2), (2, 3, 7, 6), (6, 7, 5, 4), (4, 5, 1, 0), (2, 6, 4, 0), (7, 3, 1, 5)])
_uv = me_cube_032.uv_layers.new(name='UVMap')
_uv.uv.foreach_set('vector', [0.375, 0.0, 0.625, 0.0, 0.625, 0.25, 0.375, 0.25, 0.375, 0.25, 0.625, 0.25, 0.625, 0.5, 0.375, 0.5, 0.375, 0.5, 0.625, 0.5, 0.625, 0.75, 0.375, 0.75, 0.375, 0.75, 0.625, 0.75, 0.625, 1.0, 0.375, 1.0, 0.125, 0.5, 0.375, 0.5, 0.375, 0.75, 0.125, 0.75, 0.625, 0.5, 0.875, 0.5, 0.875, 0.75, 0.625, 0.75])
me_cube_032.materials.append(mat_boxes)
me_cube_032.update()
me_cube_033 = bpy.data.meshes.new('Cube.033')
me_cube_033.from_pydata([(-1.0, -1.0, -1.0), (-1.0, -1.0, 1.0), (-1.0, 1.0, -1.0), (-1.0, 1.0, 1.0), (1.0, -1.0, -1.0), (1.0, -1.0, 1.0), (1.0, 1.0, -1.0), (1.0, 1.0, 1.0)], [], [(0, 1, 3, 2), (2, 3, 7, 6), (6, 7, 5, 4), (4, 5, 1, 0), (2, 6, 4, 0), (7, 3, 1, 5)])
_uv = me_cube_033.uv_layers.new(name='UVMap')
_uv.uv.foreach_set('vector', [0.375, 0.0, 0.625, 0.0, 0.625, 0.25, 0.375, 0.25, 0.375, 0.25, 0.625, 0.25, 0.625, 0.5, 0.375, 0.5, 0.375, 0.5, 0.625, 0.5, 0.625, 0.75, 0.375, 0.75, 0.375, 0.75, 0.625, 0.75, 0.625, 1.0, 0.375, 1.0, 0.125, 0.5, 0.375, 0.5, 0.375, 0.75, 0.125, 0.75, 0.625, 0.5, 0.875, 0.5, 0.875, 0.75, 0.625, 0.75])
me_cube_033.materials.append(mat_boxes)
me_cube_033.update()
me_cube_034 = bpy.data.meshes.new('Cube.034')
me_cube_034.from_pydata([(-1.0, -1.0, -1.0), (-1.0, -1.0, 1.0), (-1.0, 1.0, -1.0), (-1.0, 1.0, 1.0), (1.0, -1.0, -1.0), (1.0, -1.0, 1.0), (1.0, 1.0, -1.0), (1.0, 1.0, 1.0)], [], [(0, 1, 3, 2), (2, 3, 7, 6), (6, 7, 5, 4), (4, 5, 1, 0), (2, 6, 4, 0), (7, 3, 1, 5)])
_uv = me_cube_034.uv_layers.new(name='UVMap')
_uv.uv.foreach_set('vector', [0.375, 0.0, 0.625, 0.0, 0.625, 0.25, 0.375, 0.25, 0.375, 0.25, 0.625, 0.25, 0.625, 0.5, 0.375, 0.5, 0.375, 0.5, 0.625, 0.5, 0.625, 0.75, 0.375, 0.75, 0.375, 0.75, 0.625, 0.75, 0.625, 1.0, 0.375, 1.0, 0.125, 0.5, 0.375, 0.5, 0.375, 0.75, 0.125, 0.75, 0.625, 0.5, 0.875, 0.5, 0.875, 0.75, 0.625, 0.75])
me_cube_034.materials.append(mat_boxes)
me_cube_034.update()
me_cube_035 = bpy.data.meshes.new('Cube.035')
me_cube_035.from_pydata([(-1.0, -1.0, -1.0), (-1.0, -1.0, 1.0), (-1.0, 1.0, -1.0), (-1.0, 1.0, 1.0), (1.0, -1.0, -1.0), (1.0, -1.0, 1.0), (1.0, 1.0, -1.0), (1.0, 1.0, 1.0)], [], [(0, 1, 3, 2), (2, 3, 7, 6), (6, 7, 5, 4), (4, 5, 1, 0), (2, 6, 4, 0), (7, 3, 1, 5)])
_uv = me_cube_035.uv_layers.new(name='UVMap')
_uv.uv.foreach_set('vector', [0.375, 0.0, 0.625, 0.0, 0.625, 0.25, 0.375, 0.25, 0.375, 0.25, 0.625, 0.25, 0.625, 0.5, 0.375, 0.5, 0.375, 0.5, 0.625, 0.5, 0.625, 0.75, 0.375, 0.75, 0.375, 0.75, 0.625, 0.75, 0.625, 1.0, 0.375, 1.0, 0.125, 0.5, 0.375, 0.5, 0.375, 0.75, 0.125, 0.75, 0.625, 0.5, 0.875, 0.5, 0.875, 0.75, 0.625, 0.75])
me_cube_035.materials.append(mat_boxes)
me_cube_035.update()
me_cube_036 = bpy.data.meshes.new('Cube.036')
me_cube_036.from_pydata([(-1.0, -1.0, -1.0), (-1.0, -1.0, 1.0), (-1.0, 1.0, -1.0), (-1.0, 1.0, 1.0), (1.0, -1.0, -1.0), (1.0, -1.0, 1.0), (1.0, 1.0, -1.0), (1.0, 1.0, 1.0)], [], [(0, 1, 3, 2), (2, 3, 7, 6), (6, 7, 5, 4), (4, 5, 1, 0), (2, 6, 4, 0), (7, 3, 1, 5)])
_uv = me_cube_036.uv_layers.new(name='UVMap')
_uv.uv.foreach_set('vector', [0.375, 0.0, 0.625, 0.0, 0.625, 0.25, 0.375, 0.25, 0.375, 0.25, 0.625, 0.25, 0.625, 0.5, 0.375, 0.5, 0.375, 0.5, 0.625, 0.5, 0.625, 0.75, 0.375, 0.75, 0.375, 0.75, 0.625, 0.75, 0.625, 1.0, 0.375, 1.0, 0.125, 0.5, 0.375, 0.5, 0.375, 0.75, 0.125, 0.75, 0.625, 0.5, 0.875, 0.5, 0.875, 0.75, 0.625, 0.75])
me_cube_036.materials.append(mat_boxes)
me_cube_036.update()
me_cube_037 = bpy.data.meshes.new('Cube.037')
me_cube_037.from_pydata([(-1.0, -1.0, -1.0), (-1.0, -1.0, 1.0), (-1.0, 1.0, -1.0), (-1.0, 1.0, 1.0), (1.0, -1.0, -1.0), (1.0, -1.0, 1.0), (1.0, 1.0, -1.0), (1.0, 1.0, 1.0)], [], [(0, 1, 3, 2), (2, 3, 7, 6), (6, 7, 5, 4), (4, 5, 1, 0), (2, 6, 4, 0), (7, 3, 1, 5)])
_uv = me_cube_037.uv_layers.new(name='UVMap')
_uv.uv.foreach_set('vector', [0.375, 0.0, 0.625, 0.0, 0.625, 0.25, 0.375, 0.25, 0.375, 0.25, 0.625, 0.25, 0.625, 0.5, 0.375, 0.5, 0.375, 0.5, 0.625, 0.5, 0.625, 0.75, 0.375, 0.75, 0.375, 0.75, 0.625, 0.75, 0.625, 1.0, 0.375, 1.0, 0.125, 0.5, 0.375, 0.5, 0.375, 0.75, 0.125, 0.75, 0.625, 0.5, 0.875, 0.5, 0.875, 0.75, 0.625, 0.75])
me_cube_037.materials.append(mat_boxes)
me_cube_037.update()
me_cube_038 = bpy.data.meshes.new('Cube.038')
me_cube_038.from_pydata([(-1.0, -1.0, -1.0), (-1.0, -1.0, 1.0), (-1.0, 1.0, -1.0), (-1.0, 1.0, 1.0), (1.0, -1.0, -1.0), (1.0, -1.0, 1.0), (1.0, 1.0, -1.0), (1.0, 1.0, 1.0)], [], [(0, 1, 3, 2), (2, 3, 7, 6), (6, 7, 5, 4), (4, 5, 1, 0), (2, 6, 4, 0), (7, 3, 1, 5)])
_uv = me_cube_038.uv_layers.new(name='UVMap')
_uv.uv.foreach_set('vector', [0.375, 0.0, 0.625, 0.0, 0.625, 0.25, 0.375, 0.25, 0.375, 0.25, 0.625, 0.25, 0.625, 0.5, 0.375, 0.5, 0.375, 0.5, 0.625, 0.5, 0.625, 0.75, 0.375, 0.75, 0.375, 0.75, 0.625, 0.75, 0.625, 1.0, 0.375, 1.0, 0.125, 0.5, 0.375, 0.5, 0.375, 0.75, 0.125, 0.75, 0.625, 0.5, 0.875, 0.5, 0.875, 0.75, 0.625, 0.75])
me_cube_038.materials.append(mat_boxes)
me_cube_038.update()
me_cube_039 = bpy.data.meshes.new('Cube.039')
me_cube_039.from_pydata([(-1.0, -1.0, -1.0), (-1.0, -1.0, 1.0), (-1.0, 1.0, -1.0), (-1.0, 1.0, 1.0), (1.0, -1.0, -1.0), (1.0, -1.0, 1.0), (1.0, 1.0, -1.0), (1.0, 1.0, 1.0)], [], [(0, 1, 3, 2), (2, 3, 7, 6), (6, 7, 5, 4), (4, 5, 1, 0), (2, 6, 4, 0), (7, 3, 1, 5)])
_uv = me_cube_039.uv_layers.new(name='UVMap')
_uv.uv.foreach_set('vector', [0.375, 0.0, 0.625, 0.0, 0.625, 0.25, 0.375, 0.25, 0.375, 0.25, 0.625, 0.25, 0.625, 0.5, 0.375, 0.5, 0.375, 0.5, 0.625, 0.5, 0.625, 0.75, 0.375, 0.75, 0.375, 0.75, 0.625, 0.75, 0.625, 1.0, 0.375, 1.0, 0.125, 0.5, 0.375, 0.5, 0.375, 0.75, 0.125, 0.75, 0.625, 0.5, 0.875, 0.5, 0.875, 0.75, 0.625, 0.75])
me_cube_039.materials.append(mat_boxes)
me_cube_039.update()
me_cube_040 = bpy.data.meshes.new('Cube.040')
me_cube_040.from_pydata([(-1.0, -1.0, -1.0), (-1.0, -1.0, 1.0), (-1.0, 1.0, -1.0), (-1.0, 1.0, 1.0), (1.0, -1.0, -1.0), (1.0, -1.0, 1.0), (1.0, 1.0, -1.0), (1.0, 1.0, 1.0)], [], [(0, 1, 3, 2), (2, 3, 7, 6), (6, 7, 5, 4), (4, 5, 1, 0), (2, 6, 4, 0), (7, 3, 1, 5)])
_uv = me_cube_040.uv_layers.new(name='UVMap')
_uv.uv.foreach_set('vector', [0.375, 0.0, 0.625, 0.0, 0.625, 0.25, 0.375, 0.25, 0.375, 0.25, 0.625, 0.25, 0.625, 0.5, 0.375, 0.5, 0.375, 0.5, 0.625, 0.5, 0.625, 0.75, 0.375, 0.75, 0.375, 0.75, 0.625, 0.75, 0.625, 1.0, 0.375, 1.0, 0.125, 0.5, 0.375, 0.5, 0.375, 0.75, 0.125, 0.75, 0.625, 0.5, 0.875, 0.5, 0.875, 0.75, 0.625, 0.75])
me_cube_040.materials.append(mat_boxes)
me_cube_040.update()
me_cube_041 = bpy.data.meshes.new('Cube.041')
me_cube_041.from_pydata([(-1.0, -1.0, -1.0), (-1.0, -1.0, 1.0), (-1.0, 1.0, -1.0), (-1.0, 1.0, 1.0), (1.0, -1.0, -1.0), (1.0, -1.0, 1.0), (1.0, 1.0, -1.0), (1.0, 1.0, 1.0)], [], [(0, 1, 3, 2), (2, 3, 7, 6), (6, 7, 5, 4), (4, 5, 1, 0), (2, 6, 4, 0), (7, 3, 1, 5)])
_uv = me_cube_041.uv_layers.new(name='UVMap')
_uv.uv.foreach_set('vector', [0.375, 0.0, 0.625, 0.0, 0.625, 0.25, 0.375, 0.25, 0.375, 0.25, 0.625, 0.25, 0.625, 0.5, 0.375, 0.5, 0.375, 0.5, 0.625, 0.5, 0.625, 0.75, 0.375, 0.75, 0.375, 0.75, 0.625, 0.75, 0.625, 1.0, 0.375, 1.0, 0.125, 0.5, 0.375, 0.5, 0.375, 0.75, 0.125, 0.75, 0.625, 0.5, 0.875, 0.5, 0.875, 0.75, 0.625, 0.75])
me_cube_041.materials.append(mat_boxes)
me_cube_041.update()
me_cube_042 = bpy.data.meshes.new('Cube.042')
me_cube_042.from_pydata([(-1.0, -1.0, -1.0), (-1.0, -1.0, 1.0), (-1.0, 1.0, -1.0), (-1.0, 1.0, 1.0), (1.0, -1.0, -1.0), (1.0, -1.0, 1.0), (1.0, 1.0, -1.0), (1.0, 1.0, 1.0)], [], [(0, 1, 3, 2), (2, 3, 7, 6), (6, 7, 5, 4), (4, 5, 1, 0), (2, 6, 4, 0), (7, 3, 1, 5)])
_uv = me_cube_042.uv_layers.new(name='UVMap')
_uv.uv.foreach_set('vector', [0.375, 0.0, 0.625, 0.0, 0.625, 0.25, 0.375, 0.25, 0.375, 0.25, 0.625, 0.25, 0.625, 0.5, 0.375, 0.5, 0.375, 0.5, 0.625, 0.5, 0.625, 0.75, 0.375, 0.75, 0.375, 0.75, 0.625, 0.75, 0.625, 1.0, 0.375, 1.0, 0.125, 0.5, 0.375, 0.5, 0.375, 0.75, 0.125, 0.75, 0.625, 0.5, 0.875, 0.5, 0.875, 0.75, 0.625, 0.75])
me_cube_042.materials.append(mat_boxes)
me_cube_042.update()
me_cube_043 = bpy.data.meshes.new('Cube.043')
me_cube_043.from_pydata([(-1.0, -1.0, -1.0), (-1.0, -1.0, 1.0), (-1.0, 1.0, -1.0), (-1.0, 1.0, 1.0), (1.0, -1.0, -1.0), (1.0, -1.0, 1.0), (1.0, 1.0, -1.0), (1.0, 1.0, 1.0)], [], [(0, 1, 3, 2), (2, 3, 7, 6), (6, 7, 5, 4), (4, 5, 1, 0), (2, 6, 4, 0), (7, 3, 1, 5)])
_uv = me_cube_043.uv_layers.new(name='UVMap')
_uv.uv.foreach_set('vector', [0.375, 0.0, 0.625, 0.0, 0.625, 0.25, 0.375, 0.25, 0.375, 0.25, 0.625, 0.25, 0.625, 0.5, 0.375, 0.5, 0.375, 0.5, 0.625, 0.5, 0.625, 0.75, 0.375, 0.75, 0.375, 0.75, 0.625, 0.75, 0.625, 1.0, 0.375, 1.0, 0.125, 0.5, 0.375, 0.5, 0.375, 0.75, 0.125, 0.75, 0.625, 0.5, 0.875, 0.5, 0.875, 0.75, 0.625, 0.75])
me_cube_043.materials.append(mat_boxes)
me_cube_043.update()
me_cube_044 = bpy.data.meshes.new('Cube.044')
me_cube_044.from_pydata([(-1.0, -1.0, -1.0), (-1.0, -1.0, 1.0), (-1.0, 1.0, -1.0), (-1.0, 1.0, 1.0), (1.0, -1.0, -1.0), (1.0, -1.0, 1.0), (1.0, 1.0, -1.0), (1.0, 1.0, 1.0)], [], [(0, 1, 3, 2), (2, 3, 7, 6), (6, 7, 5, 4), (4, 5, 1, 0), (2, 6, 4, 0), (7, 3, 1, 5)])
_uv = me_cube_044.uv_layers.new(name='UVMap')
_uv.uv.foreach_set('vector', [0.375, 0.0, 0.625, 0.0, 0.625, 0.25, 0.375, 0.25, 0.375, 0.25, 0.625, 0.25, 0.625, 0.5, 0.375, 0.5, 0.375, 0.5, 0.625, 0.5, 0.625, 0.75, 0.375, 0.75, 0.375, 0.75, 0.625, 0.75, 0.625, 1.0, 0.375, 1.0, 0.125, 0.5, 0.375, 0.5, 0.375, 0.75, 0.125, 0.75, 0.625, 0.5, 0.875, 0.5, 0.875, 0.75, 0.625, 0.75])
me_cube_044.materials.append(mat_boxes)
me_cube_044.update()
me_cube_045 = bpy.data.meshes.new('Cube.045')
me_cube_045.from_pydata([(-1.0, -1.0, -1.0), (-1.0, -1.0, 1.0), (-1.0, 1.0, -1.0), (-1.0, 1.0, 1.0), (1.0, -1.0, -1.0), (1.0, -1.0, 1.0), (1.0, 1.0, -1.0), (1.0, 1.0, 1.0)], [], [(0, 1, 3, 2), (2, 3, 7, 6), (6, 7, 5, 4), (4, 5, 1, 0), (2, 6, 4, 0), (7, 3, 1, 5)])
_uv = me_cube_045.uv_layers.new(name='UVMap')
_uv.uv.foreach_set('vector', [0.375, 0.0, 0.625, 0.0, 0.625, 0.25, 0.375, 0.25, 0.375, 0.25, 0.625, 0.25, 0.625, 0.5, 0.375, 0.5, 0.375, 0.5, 0.625, 0.5, 0.625, 0.75, 0.375, 0.75, 0.375, 0.75, 0.625, 0.75, 0.625, 1.0, 0.375, 1.0, 0.125, 0.5, 0.375, 0.5, 0.375, 0.75, 0.125, 0.75, 0.625, 0.5, 0.875, 0.5, 0.875, 0.75, 0.625, 0.75])
me_cube_045.materials.append(mat_boxes)
me_cube_045.update()
me_cube_046 = bpy.data.meshes.new('Cube.046')
me_cube_046.from_pydata([(-1.0, -1.0, -1.0), (-1.0, -1.0, 1.0), (-1.0, 1.0, -1.0), (-1.0, 1.0, 1.0), (1.0, -1.0, -1.0), (1.0, -1.0, 1.0), (1.0, 1.0, -1.0), (1.0, 1.0, 1.0)], [], [(0, 1, 3, 2), (2, 3, 7, 6), (6, 7, 5, 4), (4, 5, 1, 0), (2, 6, 4, 0), (7, 3, 1, 5)])
_uv = me_cube_046.uv_layers.new(name='UVMap')
_uv.uv.foreach_set('vector', [0.375, 0.0, 0.625, 0.0, 0.625, 0.25, 0.375, 0.25, 0.375, 0.25, 0.625, 0.25, 0.625, 0.5, 0.375, 0.5, 0.375, 0.5, 0.625, 0.5, 0.625, 0.75, 0.375, 0.75, 0.375, 0.75, 0.625, 0.75, 0.625, 1.0, 0.375, 1.0, 0.125, 0.5, 0.375, 0.5, 0.375, 0.75, 0.125, 0.75, 0.625, 0.5, 0.875, 0.5, 0.875, 0.75, 0.625, 0.75])
me_cube_046.materials.append(mat_boxes)
me_cube_046.update()
me_cube_047 = bpy.data.meshes.new('Cube.047')
me_cube_047.from_pydata([(-1.0, -1.0, -1.0), (-1.0, -1.0, 1.0), (-1.0, 1.0, -1.0), (-1.0, 1.0, 1.0), (1.0, -1.0, -1.0), (1.0, -1.0, 1.0), (1.0, 1.0, -1.0), (1.0, 1.0, 1.0)], [], [(0, 1, 3, 2), (2, 3, 7, 6), (6, 7, 5, 4), (4, 5, 1, 0), (2, 6, 4, 0), (7, 3, 1, 5)])
_uv = me_cube_047.uv_layers.new(name='UVMap')
_uv.uv.foreach_set('vector', [0.375, 0.0, 0.625, 0.0, 0.625, 0.25, 0.375, 0.25, 0.375, 0.25, 0.625, 0.25, 0.625, 0.5, 0.375, 0.5, 0.375, 0.5, 0.625, 0.5, 0.625, 0.75, 0.375, 0.75, 0.375, 0.75, 0.625, 0.75, 0.625, 1.0, 0.375, 1.0, 0.125, 0.5, 0.375, 0.5, 0.375, 0.75, 0.125, 0.75, 0.625, 0.5, 0.875, 0.5, 0.875, 0.75, 0.625, 0.75])
me_cube_047.materials.append(mat_boxes)
me_cube_047.update()
me_cube_048 = bpy.data.meshes.new('Cube.048')
me_cube_048.from_pydata([(-1.0, -1.0, -1.0), (-1.0, -1.0, 1.0), (-1.0, 1.0, -1.0), (-1.0, 1.0, 1.0), (1.0, -1.0, -1.0), (1.0, -1.0, 1.0), (1.0, 1.0, -1.0), (1.0, 1.0, 1.0)], [], [(0, 1, 3, 2), (2, 3, 7, 6), (6, 7, 5, 4), (4, 5, 1, 0), (2, 6, 4, 0), (7, 3, 1, 5)])
_uv = me_cube_048.uv_layers.new(name='UVMap')
_uv.uv.foreach_set('vector', [0.375, 0.0, 0.625, 0.0, 0.625, 0.25, 0.375, 0.25, 0.375, 0.25, 0.625, 0.25, 0.625, 0.5, 0.375, 0.5, 0.375, 0.5, 0.625, 0.5, 0.625, 0.75, 0.375, 0.75, 0.375, 0.75, 0.625, 0.75, 0.625, 1.0, 0.375, 1.0, 0.125, 0.5, 0.375, 0.5, 0.375, 0.75, 0.125, 0.75, 0.625, 0.5, 0.875, 0.5, 0.875, 0.75, 0.625, 0.75])
me_cube_048.materials.append(mat_boxes)
me_cube_048.update()
me_cube_049 = bpy.data.meshes.new('Cube.049')
me_cube_049.from_pydata([(-1.0, -1.0, -1.0), (-1.0, -1.0, 1.0), (-1.0, 1.0, -1.0), (-1.0, 1.0, 1.0), (1.0, -1.0, -1.0), (1.0, -1.0, 1.0), (1.0, 1.0, -1.0), (1.0, 1.0, 1.0)], [], [(0, 1, 3, 2), (2, 3, 7, 6), (6, 7, 5, 4), (4, 5, 1, 0), (2, 6, 4, 0), (7, 3, 1, 5)])
_uv = me_cube_049.uv_layers.new(name='UVMap')
_uv.uv.foreach_set('vector', [0.375, 0.0, 0.625, 0.0, 0.625, 0.25, 0.375, 0.25, 0.375, 0.25, 0.625, 0.25, 0.625, 0.5, 0.375, 0.5, 0.375, 0.5, 0.625, 0.5, 0.625, 0.75, 0.375, 0.75, 0.375, 0.75, 0.625, 0.75, 0.625, 1.0, 0.375, 1.0, 0.125, 0.5, 0.375, 0.5, 0.375, 0.75, 0.125, 0.75, 0.625, 0.5, 0.875, 0.5, 0.875, 0.75, 0.625, 0.75])
me_cube_049.materials.append(mat_boxes)
me_cube_049.update()

# ---- objects
ob_ground = bpy.data.objects.new('Ground', me_plane)
ob_box = bpy.data.objects.new('box', me_cube_002)
ob_box_001 = bpy.data.objects.new('box.001', me_cube_003)
ob_box_002 = bpy.data.objects.new('box.002', me_cube_004)
ob_box_003 = bpy.data.objects.new('box.003', me_cube_005)
ob_box_004 = bpy.data.objects.new('box.004', me_cube_006)
ob_box_005 = bpy.data.objects.new('box.005', me_cube_007)
ob_box_006 = bpy.data.objects.new('box.006', me_cube_008)
ob_box_007 = bpy.data.objects.new('box.007', me_cube_009)
ob_box_008 = bpy.data.objects.new('box.008', me_cube_010)
ob_box_009 = bpy.data.objects.new('box.009', me_cube_011)
ob_box_010 = bpy.data.objects.new('box.010', me_cube_012)
ob_box_011 = bpy.data.objects.new('box.011', me_cube_013)
ob_box_012 = bpy.data.objects.new('box.012', me_cube_014)
ob_box_013 = bpy.data.objects.new('box.013', me_cube_015)
ob_box_014 = bpy.data.objects.new('box.014', me_cube_016)
ob_box_015 = bpy.data.objects.new('box.015', me_cube_017)
ob_box_016 = bpy.data.objects.new('box.016', me_cube_018)
ob_box_017 = bpy.data.objects.new('box.017', me_cube_019)
ob_box_018 = bpy.data.objects.new('box.018', me_cube_020)
ob_box_019 = bpy.data.objects.new('box.019', me_cube_021)
ob_box_020 = bpy.data.objects.new('box.020', me_cube_022)
ob_box_021 = bpy.data.objects.new('box.021', me_cube_023)
ob_box_022 = bpy.data.objects.new('box.022', me_cube_024)
ob_box_023 = bpy.data.objects.new('box.023', me_cube_025)
ob_box_024 = bpy.data.objects.new('box.024', me_cube_026)
ob_box_025 = bpy.data.objects.new('box.025', me_cube_027)
ob_box_026 = bpy.data.objects.new('box.026', me_cube_028)
ob_box_027 = bpy.data.objects.new('box.027', me_cube_029)
ob_box_028 = bpy.data.objects.new('box.028', me_cube_030)
ob_box_029 = bpy.data.objects.new('box.029', me_cube_031)
ob_box_030 = bpy.data.objects.new('box.030', me_cube_032)
ob_box_031 = bpy.data.objects.new('box.031', me_cube_033)
ob_box_032 = bpy.data.objects.new('box.032', me_cube_034)
ob_box_033 = bpy.data.objects.new('box.033', me_cube_035)
ob_box_034 = bpy.data.objects.new('box.034', me_cube_036)
ob_box_035 = bpy.data.objects.new('box.035', me_cube_037)
ob_box_036 = bpy.data.objects.new('box.036', me_cube_038)
ob_box_037 = bpy.data.objects.new('box.037', me_cube_039)
ob_box_038 = bpy.data.objects.new('box.038', me_cube_040)
ob_box_039 = bpy.data.objects.new('box.039', me_cube_041)
ob_box_040 = bpy.data.objects.new('box.040', me_cube_042)
ob_box_041 = bpy.data.objects.new('box.041', me_cube_043)
ob_box_042 = bpy.data.objects.new('box.042', me_cube_044)
ob_box_043 = bpy.data.objects.new('box.043', me_cube_045)
ob_box_044 = bpy.data.objects.new('box.044', me_cube_046)
ob_box_045 = bpy.data.objects.new('box.045', me_cube_047)
ob_box_046 = bpy.data.objects.new('box.046', me_cube_048)
ob_box_047 = bpy.data.objects.new('box.047', me_cube_049)

# ---- transforms, parenting, visibility, modifiers, constraints
ob_ground.location = (0.0, 0.0, 0.0)
ob_ground.scale = (50.0, 50.0, 50.0)
ob_box.location = (7.185, -18.88, 0.2)
ob_box.rotation_euler = (0.0, -0.0, -0.506)
ob_box.scale = (0.25, 0.25, 0.25)
ob_box_001.location = (-3.096, -5.837, 0.2)
ob_box_001.rotation_euler = (0.0, -0.0, -0.506)
ob_box_001.scale = (0.25, 0.25, 0.25)
ob_box_002.location = (-9.132, -18.49, 0.2)
ob_box_002.rotation_euler = (0.0, -0.0, -0.506)
ob_box_002.scale = (0.25, 0.25, 0.25)
ob_box_003.location = (22.28, -11.14, 0.2)
ob_box_003.rotation_euler = (0.0, -0.0, -0.506)
ob_box_003.scale = (0.25, 0.25, 0.25)
ob_box_004.location = (12.0, 1.903, 0.2)
ob_box_004.rotation_euler = (0.0, -0.0, -0.506)
ob_box_004.scale = (0.25, 0.25, 0.25)
ob_box_005.location = (5.964, -10.75, 0.2)
ob_box_005.rotation_euler = (0.0, -0.0, -0.506)
ob_box_005.scale = (0.25, 0.25, 0.25)
ob_box_006.location = (11.93, -41.82, 0.2)
ob_box_006.rotation_euler = (0.0, -0.0, -0.8671)
ob_box_006.scale = (0.25, 0.25, 0.25)
ob_box_007.location = (6.927, -25.98, 0.2)
ob_box_007.rotation_euler = (0.0, -0.0, -0.8671)
ob_box_007.scale = (0.25, 0.25, 0.25)
ob_box_008.location = (-3.19, -35.69, 0.2)
ob_box_008.rotation_euler = (0.0, -0.0, -0.8671)
ob_box_008.scale = (0.25, 0.25, 0.25)
ob_box_009.location = (28.79, -39.91, 0.2)
ob_box_009.rotation_euler = (0.0, -0.0, -0.8671)
ob_box_009.scale = (0.25, 0.25, 0.25)
ob_box_010.location = (23.78, -24.08, 0.2)
ob_box_010.rotation_euler = (0.0, -0.0, -0.8671)
ob_box_010.scale = (0.25, 0.25, 0.25)
ob_box_011.location = (13.67, -33.78, 0.2)
ob_box_011.rotation_euler = (0.0, -0.0, -0.8671)
ob_box_011.scale = (0.25, 0.25, 0.25)
ob_box_012.location = (-13.74, -26.23, 0.2)
ob_box_012.rotation_euler = (0.0, -0.0, 0.4161)
ob_box_012.scale = (0.25, 0.25, 0.25)
ob_box_013.location = (-30.34, -26.54, 0.2)
ob_box_013.rotation_euler = (0.0, -0.0, 0.4161)
ob_box_013.scale = (0.25, 0.25, 0.25)
ob_box_014.location = (-23.91, -38.99, 0.2)
ob_box_014.rotation_euler = (0.0, -0.0, 0.4161)
ob_box_014.scale = (0.25, 0.25, 0.25)
ob_box_015.location = (-10.78, -9.521, 0.2)
ob_box_015.rotation_euler = (0.0, -0.0, 0.4161)
ob_box_015.scale = (0.25, 0.25, 0.25)
ob_box_016.location = (-27.39, -9.831, 0.2)
ob_box_016.rotation_euler = (0.0, -0.0, 0.4161)
ob_box_016.scale = (0.25, 0.25, 0.25)
ob_box_017.location = (-20.95, -22.28, 0.2)
ob_box_017.rotation_euler = (0.0, -0.0, 0.4161)
ob_box_017.scale = (0.25, 0.25, 0.25)
ob_box_018.location = (7.412, -36.3, 0.2)
ob_box_018.rotation_euler = (0.0, -0.0, 0.05489)
ob_box_018.scale = (0.25, 0.25, 0.25)
ob_box_019.location = (-8.233, -30.72, 0.2)
ob_box_019.rotation_euler = (0.0, -0.0, 0.05489)
ob_box_019.scale = (0.25, 0.25, 0.25)
ob_box_020.location = (-6.616, -44.65, 0.2)
ob_box_020.rotation_euler = (0.0, -0.0, 0.05489)
ob_box_020.scale = (0.25, 0.25, 0.25)
ob_box_021.location = (16.08, -21.72, 0.2)
ob_box_021.rotation_euler = (0.0, -0.0, 0.05489)
ob_box_021.scale = (0.25, 0.25, 0.25)
ob_box_022.location = (0.4339, -16.14, 0.2)
ob_box_022.rotation_euler = (0.0, -0.0, 0.05489)
ob_box_022.scale = (0.25, 0.25, 0.25)
ob_box_023.location = (2.051, -30.06, 0.2)
ob_box_023.rotation_euler = (0.0, -0.0, 0.05489)
ob_box_023.scale = (0.25, 0.25, 0.25)
ob_box_024.location = (-12.33, 13.99, 0.2)
ob_box_024.rotation_euler = (0.0, -0.0, -3.638)
ob_box_024.scale = (0.25, 0.25, 0.25)
ob_box_025.location = (-1.93, 1.046, 0.2)
ob_box_025.rotation_euler = (0.0, -0.0, -3.638)
ob_box_025.scale = (0.25, 0.25, 0.25)
ob_box_026.location = (3.985, 13.75, 0.2)
ob_box_026.rotation_euler = (0.0, -0.0, -3.638)
ob_box_026.scale = (0.25, 0.25, 0.25)
ob_box_027.location = (-27.36, 6.109, 0.2)
ob_box_027.rotation_euler = (0.0, -0.0, -3.638)
ob_box_027.scale = (0.25, 0.25, 0.25)
ob_box_028.location = (-16.95, -6.837, 0.2)
ob_box_028.rotation_euler = (0.0, -0.0, -3.638)
ob_box_028.scale = (0.25, 0.25, 0.25)
ob_box_029.location = (-11.04, 5.871, 0.2)
ob_box_029.rotation_euler = (0.0, -0.0, -3.638)
ob_box_029.scale = (0.25, 0.25, 0.25)
ob_box_030.location = (-17.3, 36.88, 0.2)
ob_box_030.rotation_euler = (0.0, -0.0, -3.999)
ob_box_030.scale = (0.25, 0.25, 0.25)
ob_box_031.location = (-12.14, 21.1, 0.2)
ob_box_031.rotation_euler = (0.0, -0.0, -3.999)
ob_box_031.scale = (0.25, 0.25, 0.25)
ob_box_032.location = (-2.12, 30.89, 0.2)
ob_box_032.rotation_euler = (0.0, -0.0, -3.999)
ob_box_032.scale = (0.25, 0.25, 0.25)
ob_box_033.location = (-34.14, 34.82, 0.2)
ob_box_033.rotation_euler = (0.0, -0.0, -3.999)
ob_box_033.scale = (0.25, 0.25, 0.25)
ob_box_034.location = (-28.98, 19.03, 0.2)
ob_box_034.rotation_euler = (0.0, -0.0, -3.999)
ob_box_034.scale = (0.25, 0.25, 0.25)
ob_box_035.location = (-18.96, 28.83, 0.2)
ob_box_035.rotation_euler = (0.0, -0.0, -3.999)
ob_box_035.scale = (0.25, 0.25, 0.25)
ob_box_036.location = (8.515, 21.54, 0.2)
ob_box_036.rotation_euler = (0.0, -0.0, -2.716)
ob_box_036.scale = (0.25, 0.25, 0.25)
ob_box_037.location = (25.12, 22.0, 0.2)
ob_box_037.rotation_euler = (0.0, -0.0, -2.716)
ob_box_037.scale = (0.25, 0.25, 0.25)
ob_box_038.location = (18.57, 34.4, 0.2)
ob_box_038.rotation_euler = (0.0, -0.0, -2.716)
ob_box_038.scale = (0.25, 0.25, 0.25)
ob_box_039.location = (5.72, 4.804, 0.2)
ob_box_039.rotation_euler = (0.0, -0.0, -2.716)
ob_box_039.scale = (0.25, 0.25, 0.25)
ob_box_040.location = (22.32, 5.272, 0.2)
ob_box_040.rotation_euler = (0.0, -0.0, -2.716)
ob_box_040.scale = (0.25, 0.25, 0.25)
ob_box_041.location = (15.77, 17.66, 0.2)
ob_box_041.rotation_euler = (0.0, -0.0, -2.716)
ob_box_041.scale = (0.25, 0.25, 0.25)
ob_box_042.location = (-12.73, 31.41, 0.2)
ob_box_042.rotation_euler = (0.0, -0.0, -3.077)
ob_box_042.scale = (0.25, 0.25, 0.25)
ob_box_043.location = (2.969, 25.98, 0.2)
ob_box_043.rotation_euler = (0.0, -0.0, -3.077)
ob_box_043.scale = (0.25, 0.25, 0.25)
ob_box_044.location = (1.219, 39.89, 0.2)
ob_box_044.rotation_euler = (0.0, -0.0, -3.077)
ob_box_044.scale = (0.25, 0.25, 0.25)
ob_box_045.location = (-21.26, 16.74, 0.2)
ob_box_045.rotation_euler = (0.0, -0.0, -3.077)
ob_box_045.scale = (0.25, 0.25, 0.25)
ob_box_046.location = (-5.558, 11.31, 0.2)
ob_box_046.rotation_euler = (0.0, -0.0, -3.077)
ob_box_046.scale = (0.25, 0.25, 0.25)
ob_box_047.location = (15.76, -4.727, 0.0)
ob_box_047.scale = (0.25, 0.25, 0.25)

# ---- collection membership
col_collection.objects.link(ob_ground)
col_boxes.objects.link(ob_box)
col_boxes.objects.link(ob_box_001)
col_boxes.objects.link(ob_box_002)
col_boxes.objects.link(ob_box_003)
col_boxes.objects.link(ob_box_004)
col_boxes.objects.link(ob_box_005)
col_boxes.objects.link(ob_box_006)
col_boxes.objects.link(ob_box_007)
col_boxes.objects.link(ob_box_008)
col_boxes.objects.link(ob_box_009)
col_boxes.objects.link(ob_box_010)
col_boxes.objects.link(ob_box_011)
col_boxes.objects.link(ob_box_012)
col_boxes.objects.link(ob_box_013)
col_boxes.objects.link(ob_box_014)
col_boxes.objects.link(ob_box_015)
col_boxes.objects.link(ob_box_016)
col_boxes.objects.link(ob_box_017)
col_boxes.objects.link(ob_box_018)
col_boxes.objects.link(ob_box_019)
col_boxes.objects.link(ob_box_020)
col_boxes.objects.link(ob_box_021)
col_boxes.objects.link(ob_box_022)
col_boxes.objects.link(ob_box_023)
col_boxes.objects.link(ob_box_024)
col_boxes.objects.link(ob_box_025)
col_boxes.objects.link(ob_box_026)
col_boxes.objects.link(ob_box_027)
col_boxes.objects.link(ob_box_028)
col_boxes.objects.link(ob_box_029)
col_boxes.objects.link(ob_box_030)
col_boxes.objects.link(ob_box_031)
col_boxes.objects.link(ob_box_032)
col_boxes.objects.link(ob_box_033)
col_boxes.objects.link(ob_box_034)
col_boxes.objects.link(ob_box_035)
col_boxes.objects.link(ob_box_036)
col_boxes.objects.link(ob_box_037)
col_boxes.objects.link(ob_box_038)
col_boxes.objects.link(ob_box_039)
col_boxes.objects.link(ob_box_040)
col_boxes.objects.link(ob_box_041)
col_boxes.objects.link(ob_box_042)
col_boxes.objects.link(ob_box_043)
col_boxes.objects.link(ob_box_044)
col_boxes.objects.link(ob_box_045)
col_boxes.objects.link(ob_box_046)
col_boxes.objects.link(ob_box_047)

# ---- scene / render settings (as saved in the file)
scene.frame_start = 1; scene.frame_end = 250; scene.frame_set(1)
scene.render.engine = 'CYCLES'
bpy.context.view_layer.update()

# ---- added for rendering (the .blend has no active camera): camera
cam_auto = bpy.data.cameras.new('AutoCamera')
cam_auto.lens = 50.0
cam_auto.sensor_width = 36.0
cam_auto.clip_end = 2296.38
ob_auto_camera = bpy.data.objects.new('AutoCamera', cam_auto)
scene.collection.objects.link(ob_auto_camera)
ob_auto_camera.location = (130.848, -157.018, 104.779)
ob_auto_camera.rotation_euler = (1.09748, -7.21219e-08, 0.694738)
scene.camera = ob_auto_camera
bpy.context.view_layer.update()

